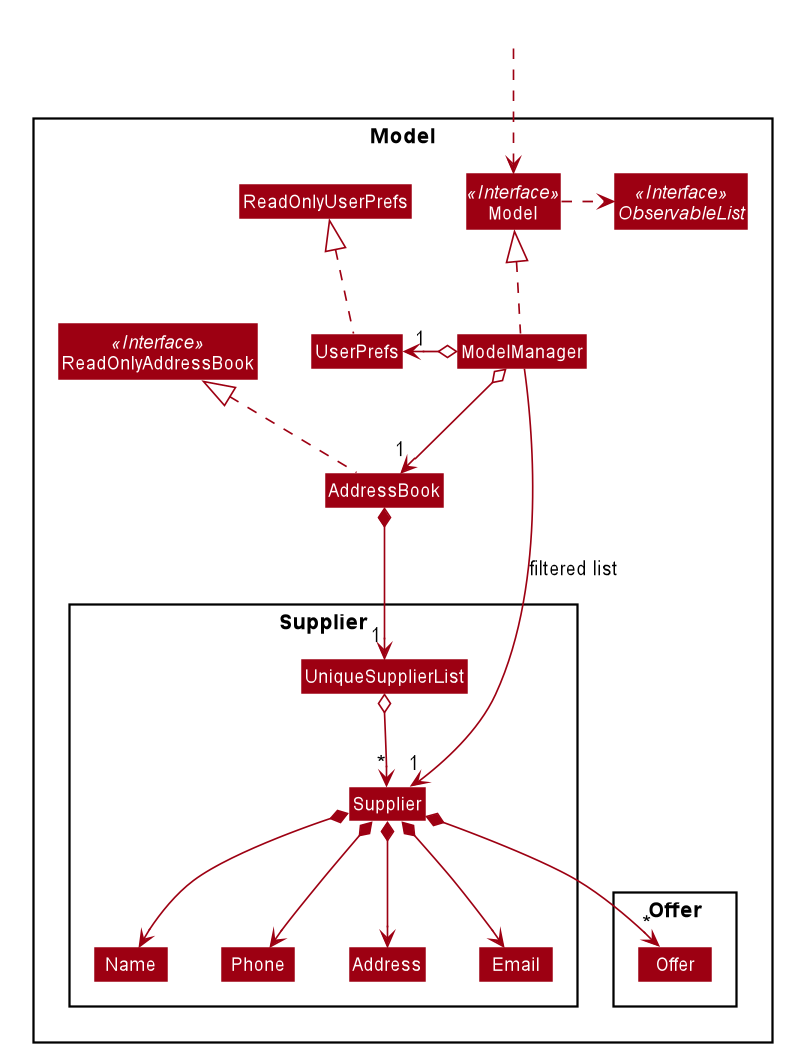

The diagram above was rendered by PlantUML. Its source (embedded in the PNG):
@startuml








skinparam BackgroundColor #FFFFFFF

skinparam Shadowing false

skinparam Class {
    FontColor #FFFFFF
    BorderThickness 1
    BorderColor #FFFFFF
    StereotypeFontColor #FFFFFF
    FontName Arial
}

skinparam Actor {
    BorderColor #000000
    Color #000000
    FontName Arial
}

skinparam Sequence {
    MessageAlign center
    BoxFontSize 15
    BoxPadding 0
    BoxFontColor #FFFFFF
    FontName Arial
}

skinparam Participant {
    FontColor #FFFFFFF
    Padding 20
}

skinparam MinClassWidth 50
skinparam ParticipantPadding 10
skinparam Shadowing false
skinparam DefaultTextAlignment center
skinparam packageStyle Rectangle

hide footbox
hide members
hide circle
skinparam arrowThickness 1.1
skinparam arrowColor #9D0012
skinparam classBackgroundColor #9D0012

Package Model <<Rectangle>>{
Interface ReadOnlyAddressBook <<Interface>>
Interface Model <<Interface>>
Interface ObservableList <<Interface>>
Class AddressBook
Class ReadOnlyAddressBook
Class Model
Class ModelManager
Class UserPrefs
Class ReadOnlyUserPrefs

Package Supplier {
Class Supplier
Class Address
Class Email
Class Name
Class Phone
Class UniqueSupplierList
}

Package Offer {
Class Offer
}
}

Class HiddenOutside #FFFFFF
HiddenOutside ..> Model

AddressBook .up.|> ReadOnlyAddressBook

ModelManager .up.|> Model
Model .right.> ObservableList
ModelManager o--> "1" AddressBook
ModelManager o-left-> "1" UserPrefs
UserPrefs .up.|> ReadOnlyUserPrefs

AddressBook *--> "1" UniqueSupplierList
UniqueSupplierList o--> "*" Supplier
Supplier *--> Name
Supplier *--> Phone
Supplier *--> Email
Supplier *--> Address
Supplier *--> "*" Offer

Name -[hidden]right-> Phone
Phone -[hidden]right-> Address
Address -[hidden]right-> Email

ModelManager -->"1" Supplier : filtered list
@enduml